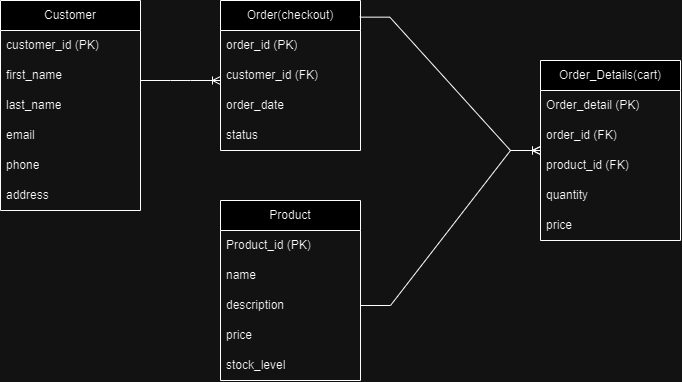

The diagram above was exported from draw.io. Its source (the exported page's mxGraphModel, read from the mxfile embedded in the PNG):
<mxGraphModel dx="1077" dy="698" grid="1" gridSize="10" guides="1" tooltips="1" connect="1" arrows="1" fold="1" page="1" pageScale="1" pageWidth="827" pageHeight="1169" math="0" shadow="0">
  <root>
    <mxCell id="WIyWlLk6GJQsqaUBKTNV-0" />
    <mxCell id="WIyWlLk6GJQsqaUBKTNV-1" parent="WIyWlLk6GJQsqaUBKTNV-0" />
    <mxCell id="B3Vs9jUr__KAgvALRjrr-3" value="Customer" style="swimlane;fontStyle=0;childLayout=stackLayout;horizontal=1;startSize=30;horizontalStack=0;resizeParent=1;resizeParentMax=0;resizeLast=0;collapsible=1;marginBottom=0;whiteSpace=wrap;html=1;" vertex="1" parent="WIyWlLk6GJQsqaUBKTNV-1">
      <mxGeometry x="40" y="200" width="140" height="210" as="geometry" />
    </mxCell>
    <mxCell id="B3Vs9jUr__KAgvALRjrr-4" value="customer_id (PK)" style="text;strokeColor=none;fillColor=none;align=left;verticalAlign=middle;spacingLeft=4;spacingRight=4;overflow=hidden;points=[[0,0.5],[1,0.5]];portConstraint=eastwest;rotatable=0;whiteSpace=wrap;html=1;" vertex="1" parent="B3Vs9jUr__KAgvALRjrr-3">
      <mxGeometry y="30" width="140" height="30" as="geometry" />
    </mxCell>
    <mxCell id="B3Vs9jUr__KAgvALRjrr-5" value="first_name" style="text;strokeColor=none;fillColor=none;align=left;verticalAlign=middle;spacingLeft=4;spacingRight=4;overflow=hidden;points=[[0,0.5],[1,0.5]];portConstraint=eastwest;rotatable=0;whiteSpace=wrap;html=1;" vertex="1" parent="B3Vs9jUr__KAgvALRjrr-3">
      <mxGeometry y="60" width="140" height="30" as="geometry" />
    </mxCell>
    <mxCell id="B3Vs9jUr__KAgvALRjrr-6" value="last_name" style="text;strokeColor=none;fillColor=none;align=left;verticalAlign=middle;spacingLeft=4;spacingRight=4;overflow=hidden;points=[[0,0.5],[1,0.5]];portConstraint=eastwest;rotatable=0;whiteSpace=wrap;html=1;" vertex="1" parent="B3Vs9jUr__KAgvALRjrr-3">
      <mxGeometry y="90" width="140" height="30" as="geometry" />
    </mxCell>
    <mxCell id="B3Vs9jUr__KAgvALRjrr-7" value="email" style="text;strokeColor=none;fillColor=none;align=left;verticalAlign=middle;spacingLeft=4;spacingRight=4;overflow=hidden;points=[[0,0.5],[1,0.5]];portConstraint=eastwest;rotatable=0;whiteSpace=wrap;html=1;" vertex="1" parent="B3Vs9jUr__KAgvALRjrr-3">
      <mxGeometry y="120" width="140" height="30" as="geometry" />
    </mxCell>
    <mxCell id="B3Vs9jUr__KAgvALRjrr-24" value="phone" style="text;strokeColor=none;fillColor=none;align=left;verticalAlign=middle;spacingLeft=4;spacingRight=4;overflow=hidden;points=[[0,0.5],[1,0.5]];portConstraint=eastwest;rotatable=0;whiteSpace=wrap;html=1;" vertex="1" parent="B3Vs9jUr__KAgvALRjrr-3">
      <mxGeometry y="150" width="140" height="30" as="geometry" />
    </mxCell>
    <mxCell id="B3Vs9jUr__KAgvALRjrr-25" value="address" style="text;strokeColor=none;fillColor=none;align=left;verticalAlign=middle;spacingLeft=4;spacingRight=4;overflow=hidden;points=[[0,0.5],[1,0.5]];portConstraint=eastwest;rotatable=0;whiteSpace=wrap;html=1;" vertex="1" parent="B3Vs9jUr__KAgvALRjrr-3">
      <mxGeometry y="180" width="140" height="30" as="geometry" />
    </mxCell>
    <mxCell id="B3Vs9jUr__KAgvALRjrr-8" value="Order(checkout)" style="swimlane;fontStyle=0;childLayout=stackLayout;horizontal=1;startSize=30;horizontalStack=0;resizeParent=1;resizeParentMax=0;resizeLast=0;collapsible=1;marginBottom=0;whiteSpace=wrap;html=1;" vertex="1" parent="WIyWlLk6GJQsqaUBKTNV-1">
      <mxGeometry x="260" y="200" width="140" height="150" as="geometry" />
    </mxCell>
    <mxCell id="B3Vs9jUr__KAgvALRjrr-9" value="order_id (PK)" style="text;strokeColor=none;fillColor=none;align=left;verticalAlign=middle;spacingLeft=4;spacingRight=4;overflow=hidden;points=[[0,0.5],[1,0.5]];portConstraint=eastwest;rotatable=0;whiteSpace=wrap;html=1;" vertex="1" parent="B3Vs9jUr__KAgvALRjrr-8">
      <mxGeometry y="30" width="140" height="30" as="geometry" />
    </mxCell>
    <mxCell id="B3Vs9jUr__KAgvALRjrr-10" value="customer_id (FK)" style="text;strokeColor=none;fillColor=none;align=left;verticalAlign=middle;spacingLeft=4;spacingRight=4;overflow=hidden;points=[[0,0.5],[1,0.5]];portConstraint=eastwest;rotatable=0;whiteSpace=wrap;html=1;" vertex="1" parent="B3Vs9jUr__KAgvALRjrr-8">
      <mxGeometry y="60" width="140" height="30" as="geometry" />
    </mxCell>
    <mxCell id="B3Vs9jUr__KAgvALRjrr-11" value="order_date" style="text;strokeColor=none;fillColor=none;align=left;verticalAlign=middle;spacingLeft=4;spacingRight=4;overflow=hidden;points=[[0,0.5],[1,0.5]];portConstraint=eastwest;rotatable=0;whiteSpace=wrap;html=1;" vertex="1" parent="B3Vs9jUr__KAgvALRjrr-8">
      <mxGeometry y="90" width="140" height="30" as="geometry" />
    </mxCell>
    <mxCell id="B3Vs9jUr__KAgvALRjrr-12" value="status" style="text;strokeColor=none;fillColor=none;align=left;verticalAlign=middle;spacingLeft=4;spacingRight=4;overflow=hidden;points=[[0,0.5],[1,0.5]];portConstraint=eastwest;rotatable=0;whiteSpace=wrap;html=1;" vertex="1" parent="B3Vs9jUr__KAgvALRjrr-8">
      <mxGeometry y="120" width="140" height="30" as="geometry" />
    </mxCell>
    <mxCell id="B3Vs9jUr__KAgvALRjrr-13" value="Order_Details(cart)" style="swimlane;fontStyle=0;childLayout=stackLayout;horizontal=1;startSize=30;horizontalStack=0;resizeParent=1;resizeParentMax=0;resizeLast=0;collapsible=1;marginBottom=0;whiteSpace=wrap;html=1;" vertex="1" parent="WIyWlLk6GJQsqaUBKTNV-1">
      <mxGeometry x="580" y="260" width="140" height="180" as="geometry" />
    </mxCell>
    <mxCell id="B3Vs9jUr__KAgvALRjrr-14" value="Order_detail (PK)" style="text;strokeColor=none;fillColor=none;align=left;verticalAlign=middle;spacingLeft=4;spacingRight=4;overflow=hidden;points=[[0,0.5],[1,0.5]];portConstraint=eastwest;rotatable=0;whiteSpace=wrap;html=1;" vertex="1" parent="B3Vs9jUr__KAgvALRjrr-13">
      <mxGeometry y="30" width="140" height="30" as="geometry" />
    </mxCell>
    <mxCell id="B3Vs9jUr__KAgvALRjrr-15" value="order_id (FK)" style="text;strokeColor=none;fillColor=none;align=left;verticalAlign=middle;spacingLeft=4;spacingRight=4;overflow=hidden;points=[[0,0.5],[1,0.5]];portConstraint=eastwest;rotatable=0;whiteSpace=wrap;html=1;" vertex="1" parent="B3Vs9jUr__KAgvALRjrr-13">
      <mxGeometry y="60" width="140" height="30" as="geometry" />
    </mxCell>
    <mxCell id="B3Vs9jUr__KAgvALRjrr-16" value="product_id (FK)" style="text;strokeColor=none;fillColor=none;align=left;verticalAlign=middle;spacingLeft=4;spacingRight=4;overflow=hidden;points=[[0,0.5],[1,0.5]];portConstraint=eastwest;rotatable=0;whiteSpace=wrap;html=1;" vertex="1" parent="B3Vs9jUr__KAgvALRjrr-13">
      <mxGeometry y="90" width="140" height="30" as="geometry" />
    </mxCell>
    <mxCell id="B3Vs9jUr__KAgvALRjrr-17" value="quantity" style="text;strokeColor=none;fillColor=none;align=left;verticalAlign=middle;spacingLeft=4;spacingRight=4;overflow=hidden;points=[[0,0.5],[1,0.5]];portConstraint=eastwest;rotatable=0;whiteSpace=wrap;html=1;" vertex="1" parent="B3Vs9jUr__KAgvALRjrr-13">
      <mxGeometry y="120" width="140" height="30" as="geometry" />
    </mxCell>
    <mxCell id="B3Vs9jUr__KAgvALRjrr-28" value="price" style="text;strokeColor=none;fillColor=none;align=left;verticalAlign=middle;spacingLeft=4;spacingRight=4;overflow=hidden;points=[[0,0.5],[1,0.5]];portConstraint=eastwest;rotatable=0;whiteSpace=wrap;html=1;" vertex="1" parent="B3Vs9jUr__KAgvALRjrr-13">
      <mxGeometry y="150" width="140" height="30" as="geometry" />
    </mxCell>
    <mxCell id="B3Vs9jUr__KAgvALRjrr-18" value="Product" style="swimlane;fontStyle=0;childLayout=stackLayout;horizontal=1;startSize=30;horizontalStack=0;resizeParent=1;resizeParentMax=0;resizeLast=0;collapsible=1;marginBottom=0;whiteSpace=wrap;html=1;" vertex="1" parent="WIyWlLk6GJQsqaUBKTNV-1">
      <mxGeometry x="260" y="400" width="140" height="180" as="geometry" />
    </mxCell>
    <mxCell id="B3Vs9jUr__KAgvALRjrr-19" value="Product_id (PK)" style="text;strokeColor=none;fillColor=none;align=left;verticalAlign=middle;spacingLeft=4;spacingRight=4;overflow=hidden;points=[[0,0.5],[1,0.5]];portConstraint=eastwest;rotatable=0;whiteSpace=wrap;html=1;" vertex="1" parent="B3Vs9jUr__KAgvALRjrr-18">
      <mxGeometry y="30" width="140" height="30" as="geometry" />
    </mxCell>
    <mxCell id="B3Vs9jUr__KAgvALRjrr-20" value="name" style="text;strokeColor=none;fillColor=none;align=left;verticalAlign=middle;spacingLeft=4;spacingRight=4;overflow=hidden;points=[[0,0.5],[1,0.5]];portConstraint=eastwest;rotatable=0;whiteSpace=wrap;html=1;" vertex="1" parent="B3Vs9jUr__KAgvALRjrr-18">
      <mxGeometry y="60" width="140" height="30" as="geometry" />
    </mxCell>
    <mxCell id="B3Vs9jUr__KAgvALRjrr-21" value="description" style="text;strokeColor=none;fillColor=none;align=left;verticalAlign=middle;spacingLeft=4;spacingRight=4;overflow=hidden;points=[[0,0.5],[1,0.5]];portConstraint=eastwest;rotatable=0;whiteSpace=wrap;html=1;" vertex="1" parent="B3Vs9jUr__KAgvALRjrr-18">
      <mxGeometry y="90" width="140" height="30" as="geometry" />
    </mxCell>
    <mxCell id="B3Vs9jUr__KAgvALRjrr-22" value="price" style="text;strokeColor=none;fillColor=none;align=left;verticalAlign=middle;spacingLeft=4;spacingRight=4;overflow=hidden;points=[[0,0.5],[1,0.5]];portConstraint=eastwest;rotatable=0;whiteSpace=wrap;html=1;" vertex="1" parent="B3Vs9jUr__KAgvALRjrr-18">
      <mxGeometry y="120" width="140" height="30" as="geometry" />
    </mxCell>
    <mxCell id="B3Vs9jUr__KAgvALRjrr-27" value="stock_level" style="text;strokeColor=none;fillColor=none;align=left;verticalAlign=middle;spacingLeft=4;spacingRight=4;overflow=hidden;points=[[0,0.5],[1,0.5]];portConstraint=eastwest;rotatable=0;whiteSpace=wrap;html=1;" vertex="1" parent="B3Vs9jUr__KAgvALRjrr-18">
      <mxGeometry y="150" width="140" height="30" as="geometry" />
    </mxCell>
    <mxCell id="B3Vs9jUr__KAgvALRjrr-29" value="" style="edgeStyle=entityRelationEdgeStyle;fontSize=12;html=1;endArrow=ERoneToMany;rounded=0;" edge="1" parent="WIyWlLk6GJQsqaUBKTNV-1">
      <mxGeometry width="100" height="100" relative="1" as="geometry">
        <mxPoint x="180" y="280" as="sourcePoint" />
        <mxPoint x="260" y="280" as="targetPoint" />
        <Array as="points">
          <mxPoint x="240" y="280" />
        </Array>
      </mxGeometry>
    </mxCell>
    <mxCell id="B3Vs9jUr__KAgvALRjrr-30" value="" style="edgeStyle=entityRelationEdgeStyle;fontSize=12;html=1;endArrow=ERoneToMany;rounded=0;exitX=0.995;exitY=0.111;exitDx=0;exitDy=0;exitPerimeter=0;" edge="1" parent="WIyWlLk6GJQsqaUBKTNV-1" source="B3Vs9jUr__KAgvALRjrr-8" target="B3Vs9jUr__KAgvALRjrr-13">
      <mxGeometry width="100" height="100" relative="1" as="geometry">
        <mxPoint x="660.0000000000003" y="215.60000000000014" as="sourcePoint" />
        <mxPoint x="657.9" y="490" as="targetPoint" />
      </mxGeometry>
    </mxCell>
    <mxCell id="B3Vs9jUr__KAgvALRjrr-31" value="" style="edgeStyle=entityRelationEdgeStyle;fontSize=12;html=1;endArrow=ERoneToMany;rounded=0;exitX=1;exitY=0.5;exitDx=0;exitDy=0;" edge="1" parent="WIyWlLk6GJQsqaUBKTNV-1" source="B3Vs9jUr__KAgvALRjrr-21" target="B3Vs9jUr__KAgvALRjrr-13">
      <mxGeometry width="100" height="100" relative="1" as="geometry">
        <mxPoint x="170" y="560" as="sourcePoint" />
        <mxPoint x="270" y="460" as="targetPoint" />
      </mxGeometry>
    </mxCell>
  </root>
</mxGraphModel>